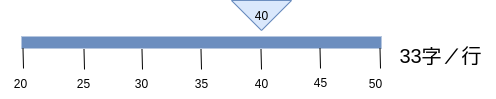

The diagram above was exported from draw.io. Its source (the exported page's mxGraphModel, read from the mxfile embedded in the PNG):
<mxGraphModel dx="1422" dy="710" grid="1" gridSize="10" guides="1" tooltips="1" connect="1" arrows="1" fold="1" page="1" pageScale="1" pageWidth="827" pageHeight="1169" math="0" shadow="0">
  <root>
    <mxCell id="0" />
    <mxCell id="1" parent="0" />
    <mxCell id="afSMhRBJgkyKyBPyaRsf-2" value="" style="endArrow=none;html=1;fillColor=#dae8fc;strokeColor=#6c8ebf;strokeWidth=12;curved=1;shadow=0;" edge="1" parent="1">
      <mxGeometry width="50" height="50" relative="1" as="geometry">
        <mxPoint x="40" y="52" as="sourcePoint" />
        <mxPoint x="400" y="52" as="targetPoint" />
      </mxGeometry>
    </mxCell>
    <mxCell id="afSMhRBJgkyKyBPyaRsf-3" value="20" style="text;html=1;align=center;verticalAlign=middle;resizable=0;points=[];autosize=1;strokeColor=none;fillColor=none;" vertex="1" parent="1">
      <mxGeometry x="19" y="78" width="40" height="30" as="geometry" />
    </mxCell>
    <mxCell id="afSMhRBJgkyKyBPyaRsf-4" value="50" style="text;html=1;align=center;verticalAlign=middle;resizable=0;points=[];autosize=1;strokeColor=none;fillColor=none;" vertex="1" parent="1">
      <mxGeometry x="374" y="78" width="40" height="30" as="geometry" />
    </mxCell>
    <mxCell id="afSMhRBJgkyKyBPyaRsf-5" value="" style="triangle;whiteSpace=wrap;html=1;rotation=90;textDirection=ltr;labelPosition=center;verticalLabelPosition=middle;align=center;verticalAlign=middle;fontFamily=Helvetica;fillColor=#dae8fc;strokeColor=#6c8ebf;" vertex="1" parent="1">
      <mxGeometry x="265" y="-5" width="30" height="60" as="geometry" />
    </mxCell>
    <mxCell id="afSMhRBJgkyKyBPyaRsf-6" value="40" style="text;html=1;align=center;verticalAlign=middle;resizable=0;points=[];autosize=1;strokeColor=none;fillColor=none;" vertex="1" parent="1">
      <mxGeometry x="260" y="10" width="40" height="30" as="geometry" />
    </mxCell>
    <mxCell id="afSMhRBJgkyKyBPyaRsf-7" value="33字／行" style="text;html=1;align=center;verticalAlign=middle;resizable=0;points=[];autosize=1;strokeColor=none;fillColor=none;fontFamily=Helvetica;fontSize=20;" vertex="1" parent="1">
      <mxGeometry x="404" y="45" width="110" height="40" as="geometry" />
    </mxCell>
    <mxCell id="afSMhRBJgkyKyBPyaRsf-9" value="" style="endArrow=none;html=1;shadow=0;fontFamily=Helvetica;fontSize=20;strokeWidth=1;curved=1;" edge="1" parent="1">
      <mxGeometry width="50" height="50" relative="1" as="geometry">
        <mxPoint x="42" y="78" as="sourcePoint" />
        <mxPoint x="41.5" y="58" as="targetPoint" />
      </mxGeometry>
    </mxCell>
    <mxCell id="afSMhRBJgkyKyBPyaRsf-10" value="" style="endArrow=none;html=1;shadow=0;fontFamily=Helvetica;fontSize=20;strokeWidth=1;curved=1;" edge="1" parent="1">
      <mxGeometry width="50" height="50" relative="1" as="geometry">
        <mxPoint x="399" y="78" as="sourcePoint" />
        <mxPoint x="398.5" y="58" as="targetPoint" />
      </mxGeometry>
    </mxCell>
    <mxCell id="afSMhRBJgkyKyBPyaRsf-12" value="35" style="text;html=1;align=center;verticalAlign=middle;resizable=0;points=[];autosize=1;strokeColor=none;fillColor=none;fontSize=12;fontFamily=Helvetica;" vertex="1" parent="1">
      <mxGeometry x="200" y="78" width="40" height="30" as="geometry" />
    </mxCell>
    <mxCell id="afSMhRBJgkyKyBPyaRsf-13" value="" style="endArrow=none;html=1;shadow=0;fontFamily=Helvetica;fontSize=20;strokeWidth=1;curved=1;" edge="1" parent="1">
      <mxGeometry width="50" height="50" relative="1" as="geometry">
        <mxPoint x="220" y="79" as="sourcePoint" />
        <mxPoint x="219.5" y="59" as="targetPoint" />
      </mxGeometry>
    </mxCell>
    <mxCell id="afSMhRBJgkyKyBPyaRsf-14" value="" style="endArrow=none;html=1;shadow=0;fontFamily=Helvetica;fontSize=20;strokeWidth=1;curved=1;" edge="1" parent="1">
      <mxGeometry width="50" height="50" relative="1" as="geometry">
        <mxPoint x="161" y="79" as="sourcePoint" />
        <mxPoint x="160.5" y="59" as="targetPoint" />
      </mxGeometry>
    </mxCell>
    <mxCell id="afSMhRBJgkyKyBPyaRsf-15" value="" style="endArrow=none;html=1;shadow=0;fontFamily=Helvetica;fontSize=20;strokeWidth=1;curved=1;" edge="1" parent="1">
      <mxGeometry width="50" height="50" relative="1" as="geometry">
        <mxPoint x="280" y="79" as="sourcePoint" />
        <mxPoint x="279.5" y="59" as="targetPoint" />
      </mxGeometry>
    </mxCell>
    <mxCell id="afSMhRBJgkyKyBPyaRsf-16" value="30" style="text;html=1;align=center;verticalAlign=middle;resizable=0;points=[];autosize=1;strokeColor=none;fillColor=none;fontSize=12;fontFamily=Helvetica;" vertex="1" parent="1">
      <mxGeometry x="140" y="78" width="40" height="30" as="geometry" />
    </mxCell>
    <mxCell id="afSMhRBJgkyKyBPyaRsf-17" value="40" style="text;html=1;align=center;verticalAlign=middle;resizable=0;points=[];autosize=1;strokeColor=none;fillColor=none;fontSize=12;fontFamily=Helvetica;" vertex="1" parent="1">
      <mxGeometry x="260" y="78" width="40" height="30" as="geometry" />
    </mxCell>
    <mxCell id="afSMhRBJgkyKyBPyaRsf-18" value="" style="endArrow=none;html=1;shadow=0;fontFamily=Helvetica;fontSize=20;strokeWidth=1;curved=1;" edge="1" parent="1">
      <mxGeometry width="50" height="50" relative="1" as="geometry">
        <mxPoint x="339" y="78" as="sourcePoint" />
        <mxPoint x="338.5" y="58" as="targetPoint" />
      </mxGeometry>
    </mxCell>
    <mxCell id="afSMhRBJgkyKyBPyaRsf-19" value="45" style="text;html=1;align=center;verticalAlign=middle;resizable=0;points=[];autosize=1;strokeColor=none;fillColor=none;fontSize=12;fontFamily=Helvetica;" vertex="1" parent="1">
      <mxGeometry x="319" y="77" width="40" height="30" as="geometry" />
    </mxCell>
    <mxCell id="afSMhRBJgkyKyBPyaRsf-20" value="" style="endArrow=none;html=1;shadow=0;fontFamily=Helvetica;fontSize=20;strokeWidth=1;curved=1;" edge="1" parent="1">
      <mxGeometry width="50" height="50" relative="1" as="geometry">
        <mxPoint x="103" y="79" as="sourcePoint" />
        <mxPoint x="102.5" y="59" as="targetPoint" />
      </mxGeometry>
    </mxCell>
    <mxCell id="afSMhRBJgkyKyBPyaRsf-21" value="25" style="text;html=1;align=center;verticalAlign=middle;resizable=0;points=[];autosize=1;strokeColor=none;fillColor=none;fontSize=12;fontFamily=Helvetica;" vertex="1" parent="1">
      <mxGeometry x="82" y="78" width="40" height="30" as="geometry" />
    </mxCell>
  </root>
</mxGraphModel>